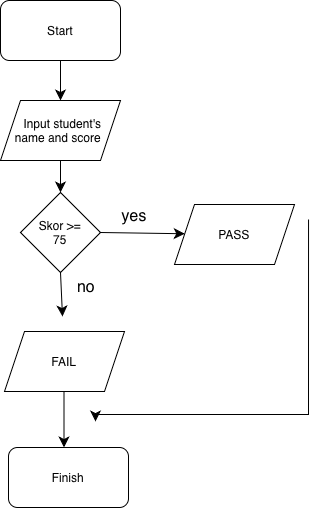

The diagram above was exported from draw.io. Its source (the exported page's mxGraphModel, read from the mxfile embedded in the PNG):
<mxGraphModel dx="1203" dy="723" grid="0" gridSize="10" guides="1" tooltips="1" connect="1" arrows="1" fold="1" page="0" pageScale="1" pageWidth="827" pageHeight="1169" math="0" shadow="0">
  <root>
    <mxCell id="0" />
    <mxCell id="1" parent="0" />
    <mxCell id="NYB1Ge0lO-btSFbQ7L94-1" parent="1" style="rounded=1;whiteSpace=wrap;html=1;roundedPerimeter=1;" value="Start" vertex="1">
      <mxGeometry height="60" width="120" x="256" y="170" as="geometry" />
    </mxCell>
    <mxCell id="NYB1Ge0lO-btSFbQ7L94-2" parent="1" style="shape=parallelogram;perimeter=parallelogramPerimeter;whiteSpace=wrap;html=1;shapeInside=1;fixedSize=1;" value="Input student's name and score" vertex="1">
      <mxGeometry height="60" width="120" x="256" y="270" as="geometry" />
    </mxCell>
    <mxCell id="NYB1Ge0lO-btSFbQ7L94-4" parent="1" style="rhombus;whiteSpace=wrap;html=1;shapeInside=1;" value="Skor &amp;gt;= 75" vertex="1">
      <mxGeometry height="80" width="80" x="276" y="362" as="geometry" />
    </mxCell>
    <mxCell id="NYB1Ge0lO-btSFbQ7L94-5" edge="1" parent="1" source="NYB1Ge0lO-btSFbQ7L94-4" style="endArrow=classic;html=1;rounded=0;fontSize=12;startSize=8;endSize=8;curved=1;exitX=0.5;exitY=1;exitDx=0;exitDy=0;" value="">
      <mxGeometry height="50" relative="1" width="50" as="geometry">
        <mxPoint x="349" y="455" as="sourcePoint" />
        <mxPoint x="318" y="486" as="targetPoint" />
      </mxGeometry>
    </mxCell>
    <mxCell id="NYB1Ge0lO-btSFbQ7L94-6" edge="1" parent="1" source="NYB1Ge0lO-btSFbQ7L94-4" style="endArrow=classic;html=1;rounded=0;fontSize=12;startSize=8;endSize=8;curved=1;exitX=1;exitY=0.5;exitDx=0;exitDy=0;" target="NYB1Ge0lO-btSFbQ7L94-7" value="">
      <mxGeometry height="50" relative="1" width="50" as="geometry">
        <mxPoint x="463" y="373" as="sourcePoint" />
        <mxPoint x="437" y="390" as="targetPoint" />
      </mxGeometry>
    </mxCell>
    <mxCell id="NYB1Ge0lO-btSFbQ7L94-7" parent="1" style="shape=parallelogram;perimeter=parallelogramPerimeter;whiteSpace=wrap;html=1;shapeInside=1;fixedSize=1;" value="PASS" vertex="1">
      <mxGeometry height="60" width="120" x="430" y="374" as="geometry" />
    </mxCell>
    <mxCell id="NYB1Ge0lO-btSFbQ7L94-8" parent="1" style="shape=parallelogram;perimeter=parallelogramPerimeter;whiteSpace=wrap;html=1;shapeInside=1;fixedSize=1;" value="FAIL" vertex="1">
      <mxGeometry height="60" width="120" x="260" y="501" as="geometry" />
    </mxCell>
    <mxCell id="NYB1Ge0lO-btSFbQ7L94-9" edge="1" parent="1" style="endArrow=classic;html=1;rounded=0;fontSize=12;startSize=8;endSize=8;curved=1;exitX=0.5;exitY=1;exitDx=0;exitDy=0;" value="">
      <mxGeometry height="50" relative="1" width="50" as="geometry">
        <mxPoint x="319.5" y="561" as="sourcePoint" />
        <mxPoint x="319.5" y="617" as="targetPoint" />
      </mxGeometry>
    </mxCell>
    <mxCell id="NYB1Ge0lO-btSFbQ7L94-10" parent="1" style="rounded=1;whiteSpace=wrap;html=1;roundedPerimeter=1;" value="Finish" vertex="1">
      <mxGeometry height="60" width="120" x="264" y="617" as="geometry" />
    </mxCell>
    <mxCell id="NYB1Ge0lO-btSFbQ7L94-11" edge="1" parent="1" style="endArrow=classic;html=1;rounded=0;fontSize=12;startSize=8;endSize=8;exitX=0.942;exitY=0.4;exitDx=0;exitDy=0;exitPerimeter=0;edgeStyle=orthogonalEdgeStyle;" value="">
      <mxGeometry height="50" relative="1" width="50" as="geometry">
        <Array as="points">
          <mxPoint x="564" y="584" />
          <mxPoint x="351" y="584" />
        </Array>
        <mxPoint x="564.04" y="389" as="sourcePoint" />
        <mxPoint x="351" y="591" as="targetPoint" />
      </mxGeometry>
    </mxCell>
    <mxCell id="NYB1Ge0lO-btSFbQ7L94-13" edge="1" parent="1" source="NYB1Ge0lO-btSFbQ7L94-1" style="endArrow=classic;html=1;rounded=0;fontSize=12;startSize=8;endSize=8;curved=1;exitX=0.5;exitY=1;exitDx=0;exitDy=0;entryX=0.5;entryY=0;entryDx=0;entryDy=0;" target="NYB1Ge0lO-btSFbQ7L94-2" value="">
      <mxGeometry height="50" relative="1" width="50" as="geometry">
        <mxPoint x="342" y="197" as="sourcePoint" />
        <mxPoint x="342" y="253" as="targetPoint" />
      </mxGeometry>
    </mxCell>
    <mxCell id="NYB1Ge0lO-btSFbQ7L94-14" edge="1" parent="1" source="NYB1Ge0lO-btSFbQ7L94-2" style="endArrow=classic;html=1;rounded=0;fontSize=12;startSize=8;endSize=8;curved=1;exitX=0.5;exitY=1;exitDx=0;exitDy=0;entryX=0.5;entryY=0;entryDx=0;entryDy=0;" target="NYB1Ge0lO-btSFbQ7L94-4" value="">
      <mxGeometry height="50" relative="1" width="50" as="geometry">
        <mxPoint x="423" y="258" as="sourcePoint" />
        <mxPoint x="423" y="314" as="targetPoint" />
      </mxGeometry>
    </mxCell>
    <mxCell id="NYB1Ge0lO-btSFbQ7L94-15" parent="1" style="text;html=1;whiteSpace=wrap;strokeColor=none;fillColor=none;align=center;verticalAlign=middle;rounded=0;fontSize=16;" value="yes" vertex="1">
      <mxGeometry height="30" width="60" x="360" y="371" as="geometry" />
    </mxCell>
    <mxCell id="NYB1Ge0lO-btSFbQ7L94-16" parent="1" style="text;html=1;whiteSpace=wrap;strokeColor=none;fillColor=none;align=center;verticalAlign=middle;rounded=0;fontSize=16;" value="no" vertex="1">
      <mxGeometry height="30" width="60" x="312" y="442" as="geometry" />
    </mxCell>
  </root>
</mxGraphModel>